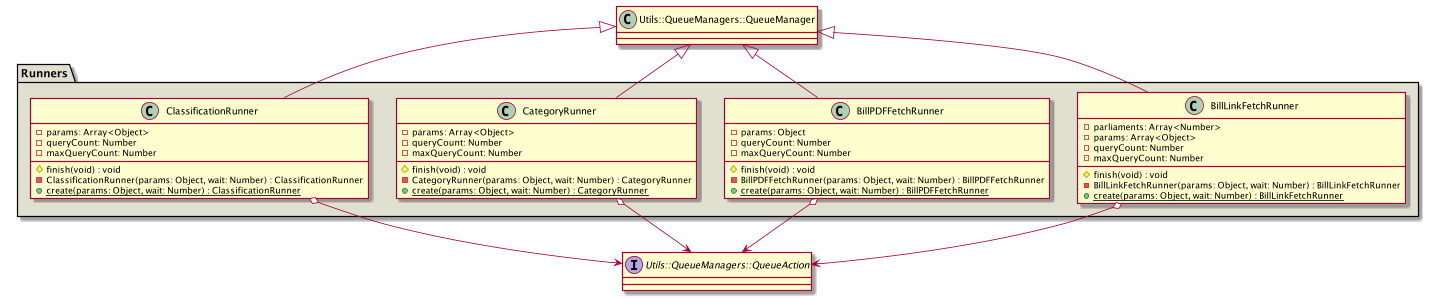

The diagram above was rendered by PlantUML. Its source (embedded in the PNG):
@startuml
interface Utils::QueueManagers::QueueAction
class Utils::QueueManagers::QueueManager
package Runners #e0e0d1 {
    class BillLinkFetchRunner extends Utils::QueueManagers::QueueManager {
        - parliaments: Array<Number>
        - params: Array<Object>
        - queryCount: Number
        - maxQueryCount: Number
        # finish(void) : void
        - BillLinkFetchRunner(params: Object, wait: Number) : BillLinkFetchRunner
        {static} + create(params: Object, wait: Number) : BillLinkFetchRunner
    }
    BillLinkFetchRunner o--> Utils::QueueManagers::QueueAction

    class BillPDFFetchRunner extends Utils::QueueManagers::QueueManager {
        - params: Object
        - queryCount: Number
        - maxQueryCount: Number
        # finish(void) : void
        - BillPDFFetchRunner(params: Object, wait: Number) : BillPDFFetchRunner
        {static} + create(params: Object, wait: Number) : BillPDFFetchRunner
    }
    BillPDFFetchRunner o--> Utils::QueueManagers::QueueAction

    class CategoryRunner extends Utils::QueueManagers::QueueManager {
        - params: Array<Object>
        - queryCount: Number
        - maxQueryCount: Number
        # finish(void) : void
        - CategoryRunner(params: Object, wait: Number) : CategoryRunner
        {static} + create(params: Object, wait: Number) : CategoryRunner
    }
    CategoryRunner o--> Utils::QueueManagers::QueueAction

    class ClassificationRunner extends Utils::QueueManagers::QueueManager {
        - params: Array<Object>
        - queryCount: Number
        - maxQueryCount: Number
        # finish(void) : void
        - ClassificationRunner(params: Object, wait: Number) : ClassificationRunner
        {static} + create(params: Object, wait: Number) : ClassificationRunner
    }
    ClassificationRunner o--> Utils::QueueManagers::QueueAction
}
@enduml